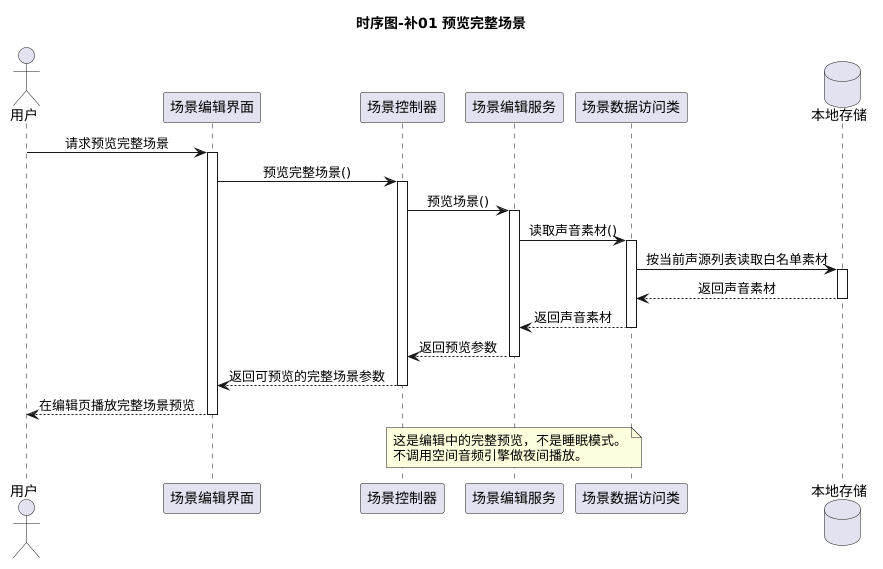

The diagram above was rendered by PlantUML. Its source (embedded in the PNG):
@startuml
title 时序图-补01 预览完整场景

skinparam shadowing false
skinparam sequenceMessageAlign center
skinparam responseMessageBelowArrow true

actor 用户
participant "场景编辑界面" as 界面
participant "场景控制器" as 控制器
participant "场景编辑服务" as 服务
participant "场景数据访问类" as 数据访问
database "本地存储" as 存储

用户 -> 界面 : 请求预览完整场景
activate 界面
界面 -> 控制器 : 预览完整场景()
activate 控制器
控制器 -> 服务 : 预览场景()
activate 服务
服务 -> 数据访问 : 读取声音素材()
activate 数据访问
数据访问 -> 存储 : 按当前声源列表读取白名单素材
activate 存储
存储 --> 数据访问 : 返回声音素材
deactivate 存储
数据访问 --> 服务 : 返回声音素材
deactivate 数据访问
服务 --> 控制器 : 返回预览参数
deactivate 服务
控制器 --> 界面 : 返回可预览的完整场景参数
deactivate 控制器
界面 --> 用户 : 在编辑页播放完整场景预览
deactivate 界面

note over 服务
  这是编辑中的完整预览，不是睡眠模式。
  不调用空间音频引擎做夜间播放。
end note
@enduml